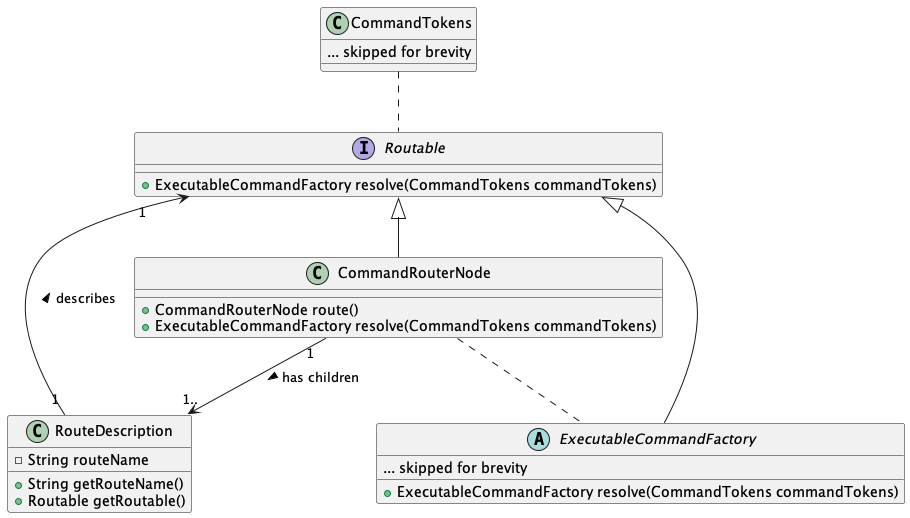

The diagram above was rendered by PlantUML. Its source (embedded in the PNG):
@startuml
!include Style.puml

interface Routable {
+ ExecutableCommandFactory resolve(CommandTokens commandTokens)
}
class CommandRouterNode {
+ CommandRouterNode route()
+ ExecutableCommandFactory resolve(CommandTokens commandTokens)
}
class RouteDescription {
- String routeName
+ String getRouteName()
+ Routable getRoutable()
}

class CommandTokens {
... skipped for brevity
}
abstract class ExecutableCommandFactory {
... skipped for brevity
+ ExecutableCommandFactory resolve(CommandTokens commandTokens)
}

Routable .up. CommandTokens
CommandRouterNode "1" --> "1.." RouteDescription : has children >
Routable <|-- CommandRouterNode
Routable <|-- ExecutableCommandFactory
RouteDescription "1" --> "1" Routable : describes >
CommandRouterNode .. ExecutableCommandFactory
@enduml